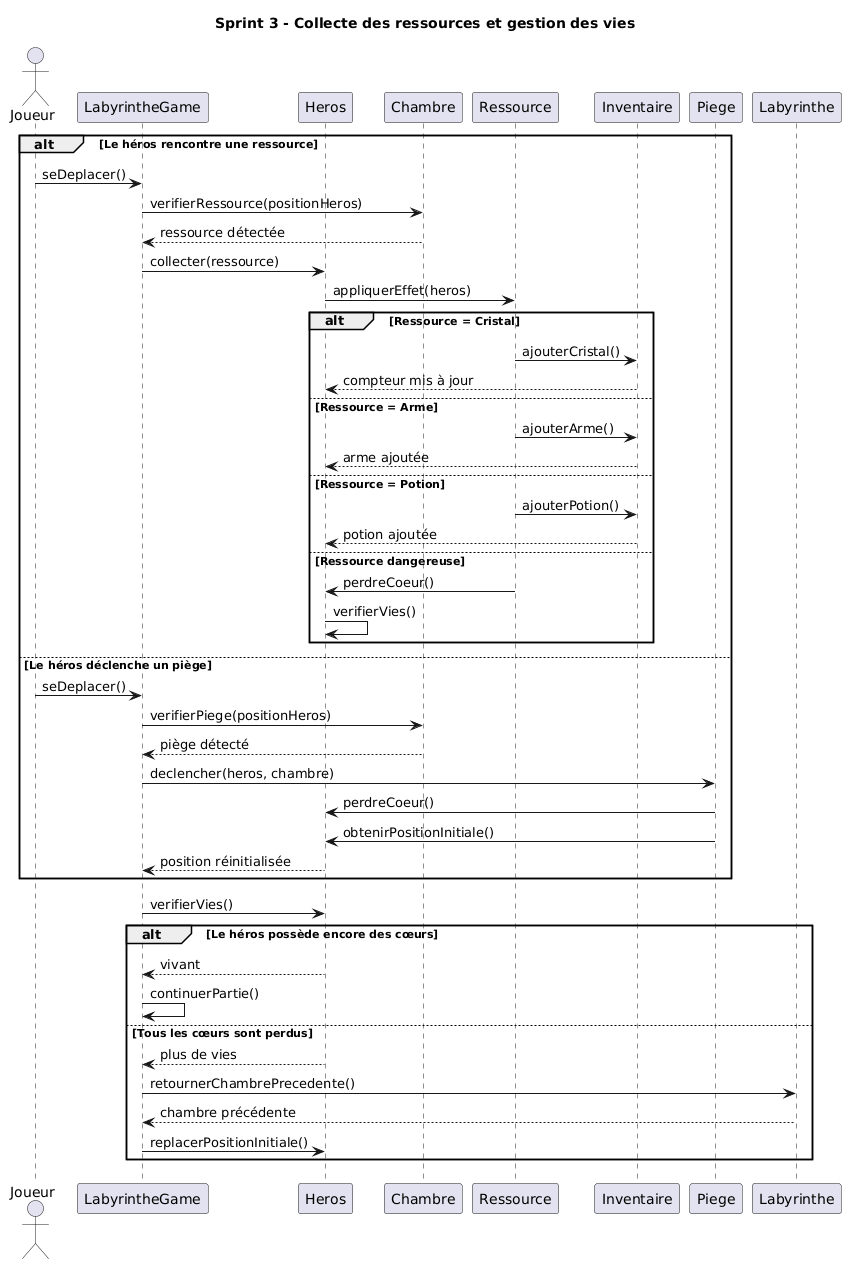

The diagram above was rendered by PlantUML. Its source (embedded in the PNG):
@startuml
title Sprint 3 - Collecte des ressources et gestion des vies

actor Joueur
participant LabyrintheGame
participant Heros
participant Chambre
participant Ressource
participant Inventaire
participant Piege
participant Labyrinthe

alt Le héros rencontre une ressource
    Joueur -> LabyrintheGame : seDeplacer()
    LabyrintheGame -> Chambre : verifierRessource(positionHeros)
    Chambre --> LabyrintheGame : ressource détectée
    LabyrintheGame -> Heros : collecter(ressource)
    Heros -> Ressource : appliquerEffet(heros)

    alt Ressource = Cristal
        Ressource -> Inventaire : ajouterCristal()
        Inventaire --> Heros : compteur mis à jour
    else Ressource = Arme
        Ressource -> Inventaire : ajouterArme()
        Inventaire --> Heros : arme ajoutée
    else Ressource = Potion
        Ressource -> Inventaire : ajouterPotion()
        Inventaire --> Heros : potion ajoutée
    else Ressource dangereuse
        Ressource -> Heros : perdreCoeur()
        Heros -> Heros : verifierVies()
    end

else Le héros déclenche un piège
    Joueur -> LabyrintheGame : seDeplacer()
    LabyrintheGame -> Chambre : verifierPiege(positionHeros)
    Chambre --> LabyrintheGame : piège détecté
    LabyrintheGame -> Piege : declencher(heros, chambre)
    Piege -> Heros : perdreCoeur()
    Piege -> Heros : obtenirPositionInitiale()
    Heros --> LabyrintheGame : position réinitialisée
end

LabyrintheGame -> Heros : verifierVies()

alt Le héros possède encore des cœurs
    Heros --> LabyrintheGame : vivant
    LabyrintheGame -> LabyrintheGame : continuerPartie()
else Tous les cœurs sont perdus
    Heros --> LabyrintheGame : plus de vies
    LabyrintheGame -> Labyrinthe : retournerChambrePrecedente()
    Labyrinthe --> LabyrintheGame : chambre précédente
    LabyrintheGame -> Heros : replacerPositionInitiale()
end
@enduml